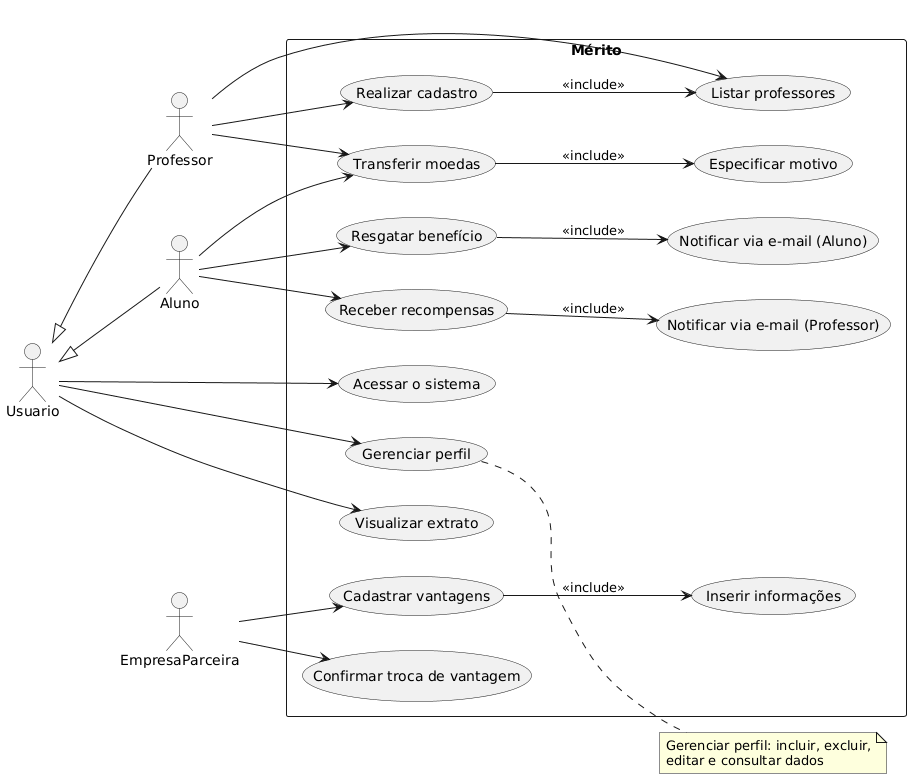

The diagram above was rendered by PlantUML. Its source (embedded in the PNG):
@startuml
left to right direction

actor Usuario
actor Professor
actor Aluno
actor EmpresaParceira

Usuario <|-- Professor
Usuario <|-- Aluno

rectangle "Mérito" {
    usecase "Acessar o sistema" as UC_Acessar
    usecase "Gerenciar perfil" as UC_Gerenciar
    usecase "Visualizar extrato" as UC_Extrato
    usecase "Transferir moedas" as UC_Transferir
    usecase "Especificar motivo" as UC_Motivo
    usecase "Receber recompensas" as UC_Recompensas
    usecase "Resgatar benefício" as UC_Beneficio
    usecase "Notificar via e-mail (Aluno)" as UC_NotifAluno
    usecase "Notificar via e-mail (Professor)" as UC_NotifProf
    usecase "Cadastrar vantagens" as UC_Vantagens
    usecase "Inserir informações" as UC_Inserir
    usecase "Confirmar troca de vantagem" as UC_Confirmar
    usecase "Listar professores" as UC_Listar
    usecase "Realizar cadastro" as UC_Cadastro
}

' Relacionamentos principais
Usuario --> UC_Acessar
Usuario --> UC_Gerenciar
Usuario --> UC_Extrato

Aluno --> UC_Recompensas
Aluno --> UC_Beneficio
Aluno --> UC_Transferir

Professor --> UC_Transferir
Professor --> UC_Cadastro
Professor --> UC_Listar

EmpresaParceira --> UC_Vantagens
EmpresaParceira --> UC_Confirmar

' Inclusões
UC_Transferir --> (UC_Motivo) : <<include>>
UC_Beneficio --> (UC_NotifAluno) : <<include>>
UC_Recompensas --> (UC_NotifProf) : <<include>>
UC_Vantagens --> (UC_Inserir) : <<include>>
UC_Cadastro --> (UC_Listar) : <<include>>

' Nota explicativa
note right of UC_Gerenciar
Gerenciar perfil: incluir, excluir,
editar e consultar dados
end note
@enduml